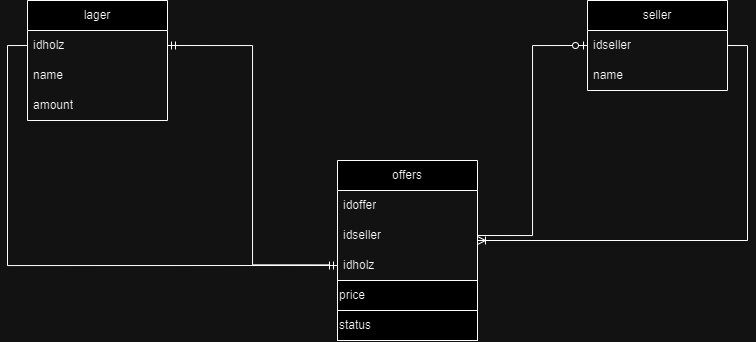

The diagram above was exported from draw.io. Its source (the exported page's mxGraphModel, read from the mxfile embedded in the PNG):
<mxGraphModel dx="836" dy="482" grid="1" gridSize="10" guides="1" tooltips="1" connect="1" arrows="1" fold="1" page="1" pageScale="1" pageWidth="827" pageHeight="1169" math="0" shadow="0">
  <root>
    <mxCell id="0" />
    <mxCell id="1" parent="0" />
    <mxCell id="ycJJPdgTDZp8nKDkqWjr-1" value="lager" style="swimlane;fontStyle=0;childLayout=stackLayout;horizontal=1;startSize=30;horizontalStack=0;resizeParent=1;resizeParentMax=0;resizeLast=0;collapsible=1;marginBottom=0;whiteSpace=wrap;html=1;" vertex="1" parent="1">
      <mxGeometry x="60" y="40" width="140" height="120" as="geometry" />
    </mxCell>
    <mxCell id="ycJJPdgTDZp8nKDkqWjr-2" value="idholz" style="text;strokeColor=none;fillColor=none;align=left;verticalAlign=middle;spacingLeft=4;spacingRight=4;overflow=hidden;points=[[0,0.5],[1,0.5]];portConstraint=eastwest;rotatable=0;whiteSpace=wrap;html=1;" vertex="1" parent="ycJJPdgTDZp8nKDkqWjr-1">
      <mxGeometry y="30" width="140" height="30" as="geometry" />
    </mxCell>
    <mxCell id="ycJJPdgTDZp8nKDkqWjr-3" value="name" style="text;strokeColor=none;fillColor=none;align=left;verticalAlign=middle;spacingLeft=4;spacingRight=4;overflow=hidden;points=[[0,0.5],[1,0.5]];portConstraint=eastwest;rotatable=0;whiteSpace=wrap;html=1;" vertex="1" parent="ycJJPdgTDZp8nKDkqWjr-1">
      <mxGeometry y="60" width="140" height="30" as="geometry" />
    </mxCell>
    <mxCell id="ycJJPdgTDZp8nKDkqWjr-4" value="amount" style="text;strokeColor=none;fillColor=none;align=left;verticalAlign=middle;spacingLeft=4;spacingRight=4;overflow=hidden;points=[[0,0.5],[1,0.5]];portConstraint=eastwest;rotatable=0;whiteSpace=wrap;html=1;" vertex="1" parent="ycJJPdgTDZp8nKDkqWjr-1">
      <mxGeometry y="90" width="140" height="30" as="geometry" />
    </mxCell>
    <mxCell id="ycJJPdgTDZp8nKDkqWjr-12" value="seller" style="swimlane;fontStyle=0;childLayout=stackLayout;horizontal=1;startSize=30;horizontalStack=0;resizeParent=1;resizeParentMax=0;resizeLast=0;collapsible=1;marginBottom=0;whiteSpace=wrap;html=1;" vertex="1" parent="1">
      <mxGeometry x="620" y="40" width="140" height="90" as="geometry" />
    </mxCell>
    <mxCell id="ycJJPdgTDZp8nKDkqWjr-31" style="edgeStyle=orthogonalEdgeStyle;rounded=0;orthogonalLoop=1;jettySize=auto;html=1;exitX=1;exitY=0.5;exitDx=0;exitDy=0;endArrow=ERoneToMany;endFill=0;" edge="1" parent="ycJJPdgTDZp8nKDkqWjr-12" source="ycJJPdgTDZp8nKDkqWjr-13">
      <mxGeometry relative="1" as="geometry">
        <mxPoint x="-110" y="240" as="targetPoint" />
        <Array as="points">
          <mxPoint x="160" y="45" />
          <mxPoint x="160" y="240" />
        </Array>
      </mxGeometry>
    </mxCell>
    <mxCell id="ycJJPdgTDZp8nKDkqWjr-13" value="idseller" style="text;strokeColor=none;fillColor=none;align=left;verticalAlign=middle;spacingLeft=4;spacingRight=4;overflow=hidden;points=[[0,0.5],[1,0.5]];portConstraint=eastwest;rotatable=0;whiteSpace=wrap;html=1;" vertex="1" parent="ycJJPdgTDZp8nKDkqWjr-12">
      <mxGeometry y="30" width="140" height="30" as="geometry" />
    </mxCell>
    <mxCell id="ycJJPdgTDZp8nKDkqWjr-14" value="name" style="text;strokeColor=none;fillColor=none;align=left;verticalAlign=middle;spacingLeft=4;spacingRight=4;overflow=hidden;points=[[0,0.5],[1,0.5]];portConstraint=eastwest;rotatable=0;whiteSpace=wrap;html=1;" vertex="1" parent="ycJJPdgTDZp8nKDkqWjr-12">
      <mxGeometry y="60" width="140" height="30" as="geometry" />
    </mxCell>
    <mxCell id="ycJJPdgTDZp8nKDkqWjr-15" value="&lt;br&gt;&lt;div&gt;&lt;br&gt;&lt;/div&gt;&lt;div&gt;&lt;br&gt;&lt;/div&gt;" style="text;strokeColor=none;fillColor=none;align=left;verticalAlign=middle;spacingLeft=4;spacingRight=4;overflow=hidden;points=[[0,0.5],[1,0.5]];portConstraint=eastwest;rotatable=0;whiteSpace=wrap;html=1;" vertex="1" parent="ycJJPdgTDZp8nKDkqWjr-12">
      <mxGeometry y="90" width="140" as="geometry" />
    </mxCell>
    <mxCell id="ycJJPdgTDZp8nKDkqWjr-17" value="offers" style="swimlane;fontStyle=0;childLayout=stackLayout;horizontal=1;startSize=30;horizontalStack=0;resizeParent=1;resizeParentMax=0;resizeLast=0;collapsible=1;marginBottom=0;whiteSpace=wrap;html=1;" vertex="1" parent="1">
      <mxGeometry x="370" y="200" width="140" height="150" as="geometry">
        <mxRectangle x="640" y="40" width="70" height="30" as="alternateBounds" />
      </mxGeometry>
    </mxCell>
    <mxCell id="ycJJPdgTDZp8nKDkqWjr-18" value="idoffer" style="text;strokeColor=none;fillColor=none;align=left;verticalAlign=middle;spacingLeft=4;spacingRight=4;overflow=hidden;points=[[0,0.5],[1,0.5]];portConstraint=eastwest;rotatable=0;whiteSpace=wrap;html=1;" vertex="1" parent="ycJJPdgTDZp8nKDkqWjr-17">
      <mxGeometry y="30" width="140" height="30" as="geometry" />
    </mxCell>
    <mxCell id="ycJJPdgTDZp8nKDkqWjr-19" value="idseller" style="text;strokeColor=none;fillColor=none;align=left;verticalAlign=middle;spacingLeft=4;spacingRight=4;overflow=hidden;points=[[0,0.5],[1,0.5]];portConstraint=eastwest;rotatable=0;whiteSpace=wrap;html=1;" vertex="1" parent="ycJJPdgTDZp8nKDkqWjr-17">
      <mxGeometry y="60" width="140" height="30" as="geometry" />
    </mxCell>
    <mxCell id="ycJJPdgTDZp8nKDkqWjr-20" value="idholz" style="text;strokeColor=none;fillColor=none;align=left;verticalAlign=middle;spacingLeft=4;spacingRight=4;overflow=hidden;points=[[0,0.5],[1,0.5]];portConstraint=eastwest;rotatable=0;whiteSpace=wrap;html=1;" vertex="1" parent="ycJJPdgTDZp8nKDkqWjr-17">
      <mxGeometry y="90" width="140" height="30" as="geometry" />
    </mxCell>
    <mxCell id="ycJJPdgTDZp8nKDkqWjr-22" value="price" style="whiteSpace=wrap;html=1;align=left;flipH=0;flipV=0;direction=east;" vertex="1" parent="ycJJPdgTDZp8nKDkqWjr-17">
      <mxGeometry y="120" width="140" height="30" as="geometry" />
    </mxCell>
    <mxCell id="ycJJPdgTDZp8nKDkqWjr-24" value="status" style="whiteSpace=wrap;html=1;align=left;" vertex="1" parent="1">
      <mxGeometry x="370" y="350" width="140" height="30" as="geometry" />
    </mxCell>
    <mxCell id="ycJJPdgTDZp8nKDkqWjr-28" style="edgeStyle=orthogonalEdgeStyle;rounded=0;orthogonalLoop=1;jettySize=auto;html=1;exitX=-0.054;exitY=0.478;exitDx=0;exitDy=0;entryX=1;entryY=0.5;entryDx=0;entryDy=0;exitPerimeter=0;endArrow=ERmandOne;endFill=0;" edge="1" parent="1" source="ycJJPdgTDZp8nKDkqWjr-20" target="ycJJPdgTDZp8nKDkqWjr-2">
      <mxGeometry relative="1" as="geometry" />
    </mxCell>
    <mxCell id="ycJJPdgTDZp8nKDkqWjr-29" style="edgeStyle=orthogonalEdgeStyle;rounded=0;orthogonalLoop=1;jettySize=auto;html=1;exitX=0;exitY=0.5;exitDx=0;exitDy=0;entryX=0;entryY=0.5;entryDx=0;entryDy=0;endArrow=ERmandOne;endFill=0;" edge="1" parent="1" source="ycJJPdgTDZp8nKDkqWjr-2" target="ycJJPdgTDZp8nKDkqWjr-20">
      <mxGeometry relative="1" as="geometry">
        <mxPoint x="300.0000000000001" y="250" as="targetPoint" />
      </mxGeometry>
    </mxCell>
    <mxCell id="ycJJPdgTDZp8nKDkqWjr-30" style="edgeStyle=orthogonalEdgeStyle;rounded=0;orthogonalLoop=1;jettySize=auto;html=1;exitX=1;exitY=0.5;exitDx=0;exitDy=0;entryX=0;entryY=0.5;entryDx=0;entryDy=0;endArrow=ERzeroToOne;endFill=0;" edge="1" parent="1" source="ycJJPdgTDZp8nKDkqWjr-19" target="ycJJPdgTDZp8nKDkqWjr-13">
      <mxGeometry relative="1" as="geometry" />
    </mxCell>
  </root>
</mxGraphModel>